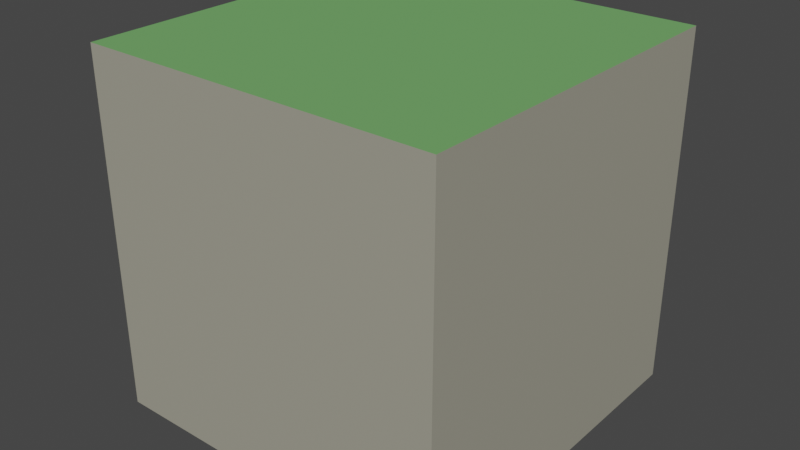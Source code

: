 # Source: Basic_Ground.blend  (saved by Blender 2.93.20; exported with 4.5.12 LTS)
import bpy
from mathutils import Matrix  # noqa: F401  (used for matrix-valued properties, if any)

bpy.ops.wm.read_factory_settings(use_empty=True)
scene = bpy.context.scene
scene.name = 'Scene'

# ---- collections
col_collection = bpy.data.collections.new('Collection'); scene.collection.children.link(col_collection)

# ---- materials (node trees are filled in below, after node groups)
mat_material = bpy.data.materials.new('Material')
mat_material.alpha_threshold = 0.0
mat_material.use_transparent_shadow = False
mat_material.line_color = (0.0, 0.0, 0.0, 1.0)
mat_grass = bpy.data.materials.new('Grass')
mat_grass.use_transparent_shadow = False
mat_stone = bpy.data.materials.new('Stone')
mat_stone.use_transparent_shadow = False

# ---- material node trees
mat_material.use_nodes = True; mat_material.node_tree.nodes.clear()
_N = mat_material.node_tree.nodes; _L = mat_material.node_tree.links
n0 = _N.new('ShaderNodeOutputMaterial'); n0.name = 'Material Output'; n0.location = (300, 300)
n1 = _N.new('ShaderNodeBsdfPrincipled'); n1.name = 'Principled BSDF'; n1.location = (10, 300)
n1.distribution = 'GGX'
n1.subsurface_method = 'BURLEY'
n1.inputs[2].default_value = 0.4
n1.inputs[3].default_value = 1.45
n1.inputs[27].default_value = (0.0, 0.0, 0.0, 1.0)
n1.inputs[28].default_value = 1.0
_L.new(n1.outputs[0], n0.inputs[0])
n0.is_active_output = True
mat_grass.use_nodes = True; mat_grass.node_tree.nodes.clear()
_N = mat_grass.node_tree.nodes; _L = mat_grass.node_tree.links
n0 = _N.new('ShaderNodeBsdfPrincipled'); n0.name = 'Principled BSDF'; n0.location = (10, 300)
n0.distribution = 'GGX'
n0.subsurface_method = 'BURLEY'
n0.inputs[0].default_value = (0.1649, 0.3961, 0.1339, 1.0)
n0.inputs[2].default_value = 1.0
n0.inputs[3].default_value = 1.45
n0.inputs[13].default_value = 0.0
n0.inputs[27].default_value = (0.0, 0.0, 0.0, 1.0)
n0.inputs[28].default_value = 1.0
n1 = _N.new('ShaderNodeOutputMaterial'); n1.name = 'Material Output'; n1.location = (300, 300)
_L.new(n0.outputs[0], n1.inputs[0])
n1.is_active_output = True
mat_stone.use_nodes = True; mat_stone.node_tree.nodes.clear()
_N = mat_stone.node_tree.nodes; _L = mat_stone.node_tree.links
n0 = _N.new('ShaderNodeBsdfPrincipled'); n0.name = 'Principled BSDF'; n0.location = (10, 300)
n0.distribution = 'GGX'
n0.subsurface_method = 'BURLEY'
n0.inputs[0].default_value = (0.3616, 0.3499, 0.2816, 1.0)
n0.inputs[3].default_value = 1.45
n0.inputs[13].default_value = 0.2541
n0.inputs[27].default_value = (0.0, 0.0, 0.0, 1.0)
n0.inputs[28].default_value = 1.0
n1 = _N.new('ShaderNodeOutputMaterial'); n1.name = 'Material Output'; n1.location = (300, 300)
_L.new(n0.outputs[0], n1.inputs[0])
n1.is_active_output = True

# ---- world
world_world = bpy.data.worlds.new('World'); scene.world = world_world
world_world.use_nodes = True; world_world.node_tree.nodes.clear()
_N = world_world.node_tree.nodes; _L = world_world.node_tree.links
n0 = _N.new('ShaderNodeOutputWorld'); n0.name = 'World Output'; n0.location = (300, 300)
n1 = _N.new('ShaderNodeBackground'); n1.name = 'Background'; n1.location = (10, 300)
n1.inputs[0].default_value = (0.05088, 0.05088, 0.05088, 1.0)
_L.new(n1.outputs[0], n0.inputs[0])
n0.is_active_output = True
world_world.color = (0.05088, 0.05088, 0.05088)
world_world.use_sun_shadow = False
world_world.sun_shadow_jitter_overblur = 0.0

# ---- meshes
me_cube = bpy.data.meshes.new('Cube')
me_cube.from_pydata([(1.0, 1.0, 1.0), (1.0, 1.0, 0.0), (1.0, 0.0, 1.0), (1.0, 0.0, 0.0), (0.0, 1.0, 1.0), (0.0, 1.0, 0.0), (0.0, 0.0, 1.0), (0.0, 0.0, 0.0)], [], [(0, 4, 6, 2), (3, 2, 6, 7), (7, 6, 4, 5), (5, 1, 3, 7), (1, 0, 2, 3), (5, 4, 0, 1)])
me_cube.polygons.foreach_set('material_index', [1, 2, 2, 2, 2, 2])
_uv = me_cube.uv_layers.new(name='UVMap')
_uv.uv.foreach_set('vector', [0.625, 0.5, 0.875, 0.5, 0.875, 0.75, 0.625, 0.75, 0.375, 0.75, 0.625, 0.75, 0.625, 1.0, 0.375, 1.0, 0.375, 0.0, 0.625, 0.0, 0.625, 0.25, 0.375, 0.25, 0.125, 0.5, 0.375, 0.5, 0.375, 0.75, 0.125, 0.75, 0.375, 0.5, 0.625, 0.5, 0.625, 0.75, 0.375, 0.75, 0.375, 0.25, 0.625, 0.25, 0.625, 0.5, 0.375, 0.5])
me_cube.materials.append(mat_material)
me_cube.materials.append(mat_grass)
me_cube.materials.append(mat_stone)
me_cube.use_remesh_preserve_volume = False
me_cube.use_remesh_preserve_attributes = False
me_cube.use_mirror_vertex_groups = False
me_cube.update()

# ---- objects
ob_basic_ground_tile = bpy.data.objects.new('Basic Ground Tile', me_cube)

# ---- transforms, parenting, visibility, modifiers, constraints
ob_basic_ground_tile.location = (0.0, 0.0, 0.0)
ob_basic_ground_tile.lock_rotations_4d = False
ob_basic_ground_tile.empty_display_type = 'ARROWS'
ob_basic_ground_tile.lineart.crease_threshold = 0.0

# ---- collection membership
col_collection.objects.link(ob_basic_ground_tile)

# ---- scene / render settings (as saved in the file)
scene.frame_start = 1; scene.frame_end = 250; scene.frame_set(1)
scene.render.engine = 'BLENDER_EEVEE_NEXT'
scene.cycles.use_denoising = False
scene.cycles.samples = 128
scene.cycles.sampling_pattern = 'TABULATED_SOBOL'
scene.cycles.use_adaptive_sampling = False
scene.cycles.use_light_tree = False
scene.view_settings.view_transform = 'Filmic'
bpy.context.view_layer.update()

# ---- added for rendering (the .blend has no active camera and no usable light): camera, sun
cam_auto = bpy.data.cameras.new('AutoCamera')
cam_auto.lens = 50.0
cam_auto.sensor_width = 36.0
cam_auto.clip_end = 1000.0
ob_auto_camera = bpy.data.objects.new('AutoCamera', cam_auto)
scene.collection.objects.link(ob_auto_camera)
ob_auto_camera.location = (2.10254, -1.42304, 1.78203)
ob_auto_camera.rotation_euler = (1.09748, -7.21219e-08, 0.694738)
scene.camera = ob_auto_camera
light_auto_sun = bpy.data.lights.new('AutoSun', 'SUN')
light_auto_sun.energy = 3.0
light_auto_sun.angle = 0.0523599
ob_auto_sun = bpy.data.objects.new('AutoSun', light_auto_sun)
scene.collection.objects.link(ob_auto_sun)
ob_auto_sun.rotation_euler = (0.872665, 0.174533, 0.523599)
bpy.context.view_layer.update()

